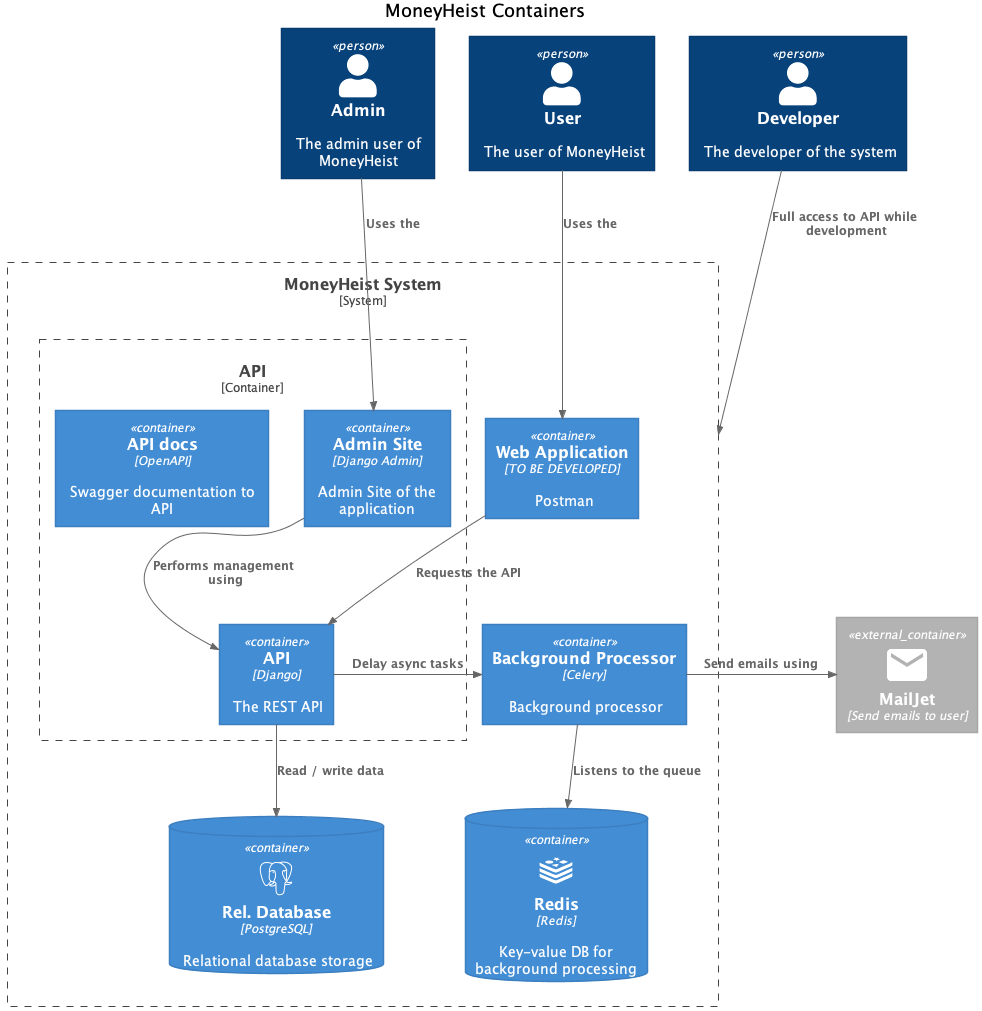

The diagram above was rendered by PlantUML. Its source (embedded in the PNG):
@startuml containers

!include https://raw.githubusercontent.com/plantuml-stdlib/C4-PlantUML/master/C4_Container.puml

!define DEVICONS https://raw.githubusercontent.com/tupadr3/plantuml-icon-font-sprites/master/devicons
!define FONTAWESOME https://raw.githubusercontent.com/tupadr3/plantuml-icon-font-sprites/master/font-awesome-5
!define MATERIAL https://raw.githubusercontent.com/tupadr3/plantuml-icon-font-sprites/master/material

!include DEVICONS/react.puml
!include DEVICONS/redis.puml
!include DEVICONS/postgresql.puml
!include FONTAWESOME/cc_stripe.puml
!include MATERIAL/email.puml
!include MATERIAL/book.puml

title "MoneyHeist Containers"

Person(admin, "Admin", "The admin user of MoneyHeist")
Person(user, "User", "The user of MoneyHeist")
Person(developer, "Developer", "The developer of the system")

System_Boundary(boundary, "MoneyHeist System"){
    Container(web, "Web Application", "TO BE DEVELOPED", "Postman")

    Container_Boundary(api_boundary, "API", "REST Django application"){
        Container(api, "API", "Django", "The REST API")
        Container(admin_site, "Admin Site", "Django Admin", "Admin Site of the application")
        Container(docs, "API docs", "OpenAPI", "Swagger documentation to API")

        Rel_D(admin_site, api, "Performs management using")
    }


    ContainerDb(db, "Rel. Database", "PostgreSQL", "Relational database storage", $sprite="postgresql")
    Container(background, "Background Processor", "Celery", "Background processor")

    ContainerDb(redis, "Redis", "Redis", "Key-value DB for background processing", $sprite="redis")

    Rel(api, db, "Read / write data")
    Rel_R(api, background, "Delay async tasks")
    Rel(background, redis, "Listens to the queue")
    Rel(web, api, "Requests the API")
}

Container_Ext(mailjet, "MailJet", "Send emails to user", $sprite="email")

Rel_R(background, mailjet, "Send emails using")
Rel_D(developer, boundary, "Full access to API while development")
Rel(user, web, "Uses the")
Rel(admin, admin_site, "Uses the")


@enduml